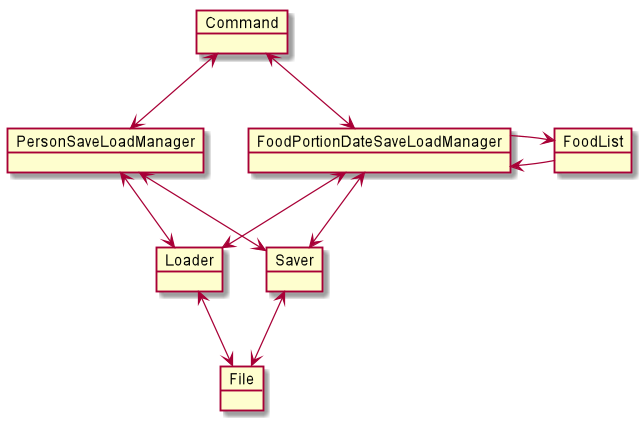

The diagram above was rendered by PlantUML. Its source (embedded in the PNG):
@startuml
object Saver
object Loader
object FoodPortionDateSaveLoadManager
object PersonSaveLoadManager
object Command
object File
object FoodList

File <-up-> Saver
File <-up-> Loader

Saver <-up-> FoodPortionDateSaveLoadManager
Saver <-up-> PersonSaveLoadManager
Loader <-up-> FoodPortionDateSaveLoadManager
Loader <-up-> PersonSaveLoadManager

FoodList -left--> FoodPortionDateSaveLoadManager
FoodPortionDateSaveLoadManager -right-->  FoodList

FoodPortionDateSaveLoadManager <-up-> Command
PersonSaveLoadManager <-up-> Command
@enduml